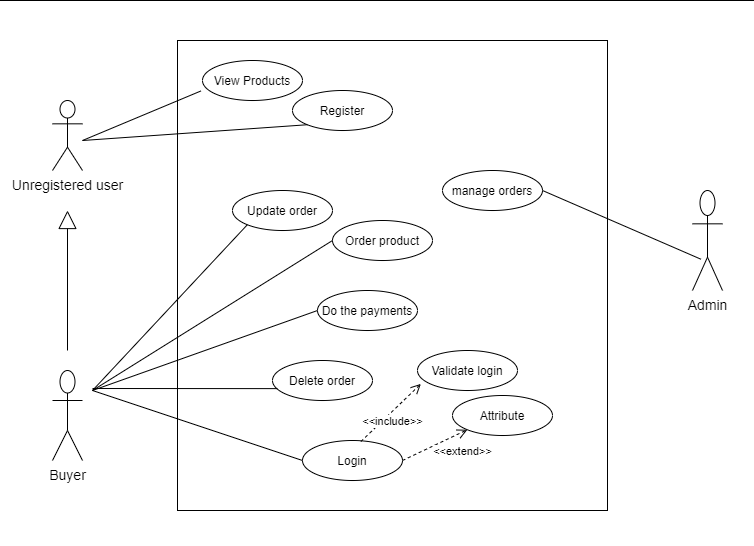

The diagram above was exported from draw.io. Its source (the exported page's mxGraphModel, read from the mxfile embedded in the PNG):
<mxGraphModel dx="1021" dy="506" grid="1" gridSize="10" guides="1" tooltips="1" connect="1" arrows="1" fold="1" page="1" pageScale="1" pageWidth="850" pageHeight="1100" math="0" shadow="0">
  <root>
    <mxCell id="0" />
    <mxCell id="1" parent="0" />
    <mxCell id="nnHPIEJRt9OKn5rIwFqt-3" value="" style="rounded=0;whiteSpace=wrap;html=1;" vertex="1" parent="1">
      <mxGeometry y="640" width="800" height="1000" as="geometry" />
    </mxCell>
    <mxCell id="nnHPIEJRt9OKn5rIwFqt-11" value="&lt;font style=&quot;font-size: 14px&quot;&gt;Unregistered user&lt;/font&gt;" style="shape=umlActor;verticalLabelPosition=bottom;verticalAlign=top;html=1;" vertex="1" parent="1">
      <mxGeometry x="60" y="740" width="30" height="70" as="geometry" />
    </mxCell>
    <mxCell id="nnHPIEJRt9OKn5rIwFqt-12" value="&lt;font style=&quot;font-size: 14px&quot;&gt;Buyer&lt;/font&gt;" style="shape=umlActor;verticalLabelPosition=bottom;verticalAlign=top;html=1;" vertex="1" parent="1">
      <mxGeometry x="60" y="1010" width="30" height="90" as="geometry" />
    </mxCell>
    <mxCell id="nnHPIEJRt9OKn5rIwFqt-13" value="&lt;font style=&quot;font-size: 14px&quot;&gt;Admin&lt;/font&gt;" style="shape=umlActor;verticalLabelPosition=bottom;verticalAlign=top;html=1;" vertex="1" parent="1">
      <mxGeometry x="700" y="830" width="30" height="100" as="geometry" />
    </mxCell>
    <mxCell id="nnHPIEJRt9OKn5rIwFqt-14" value="" style="rounded=0;whiteSpace=wrap;html=1;" vertex="1" parent="1">
      <mxGeometry x="185" y="680" width="430" height="470" as="geometry" />
    </mxCell>
    <mxCell id="nnHPIEJRt9OKn5rIwFqt-15" value="" style="endArrow=block;endSize=16;endFill=0;html=1;" edge="1" parent="1">
      <mxGeometry width="160" relative="1" as="geometry">
        <mxPoint x="75" y="990" as="sourcePoint" />
        <mxPoint x="75" y="850" as="targetPoint" />
      </mxGeometry>
    </mxCell>
    <mxCell id="nnHPIEJRt9OKn5rIwFqt-17" value="View Products" style="ellipse;whiteSpace=wrap;html=1;align=center;" vertex="1" parent="1">
      <mxGeometry x="210" y="700" width="100" height="40" as="geometry" />
    </mxCell>
    <mxCell id="nnHPIEJRt9OKn5rIwFqt-18" value="Register" style="ellipse;whiteSpace=wrap;html=1;align=center;" vertex="1" parent="1">
      <mxGeometry x="300" y="730" width="100" height="40" as="geometry" />
    </mxCell>
    <mxCell id="nnHPIEJRt9OKn5rIwFqt-19" value="" style="endArrow=none;html=1;rounded=0;entryX=-0.016;entryY=0.762;entryDx=0;entryDy=0;entryPerimeter=0;" edge="1" parent="1" target="nnHPIEJRt9OKn5rIwFqt-17">
      <mxGeometry relative="1" as="geometry">
        <mxPoint x="90" y="780" as="sourcePoint" />
        <mxPoint x="250" y="780" as="targetPoint" />
      </mxGeometry>
    </mxCell>
    <mxCell id="nnHPIEJRt9OKn5rIwFqt-20" value="" style="endArrow=none;html=1;rounded=0;entryX=0;entryY=1;entryDx=0;entryDy=0;" edge="1" parent="1" target="nnHPIEJRt9OKn5rIwFqt-18">
      <mxGeometry relative="1" as="geometry">
        <mxPoint x="90" y="780" as="sourcePoint" />
        <mxPoint x="238.4000000000001" y="760.4799999999998" as="targetPoint" />
      </mxGeometry>
    </mxCell>
    <mxCell id="nnHPIEJRt9OKn5rIwFqt-22" value="Order product" style="ellipse;whiteSpace=wrap;html=1;align=center;" vertex="1" parent="1">
      <mxGeometry x="340" y="860" width="100" height="40" as="geometry" />
    </mxCell>
    <mxCell id="nnHPIEJRt9OKn5rIwFqt-23" value="Update order" style="ellipse;whiteSpace=wrap;html=1;align=center;" vertex="1" parent="1">
      <mxGeometry x="240" y="830" width="100" height="40" as="geometry" />
    </mxCell>
    <mxCell id="nnHPIEJRt9OKn5rIwFqt-24" value="Do the payments" style="ellipse;whiteSpace=wrap;html=1;align=center;" vertex="1" parent="1">
      <mxGeometry x="325" y="930" width="100" height="40" as="geometry" />
    </mxCell>
    <mxCell id="nnHPIEJRt9OKn5rIwFqt-25" value="Delete order" style="ellipse;whiteSpace=wrap;html=1;align=center;" vertex="1" parent="1">
      <mxGeometry x="280" y="1000" width="100" height="40" as="geometry" />
    </mxCell>
    <mxCell id="nnHPIEJRt9OKn5rIwFqt-26" value="" style="endArrow=none;html=1;rounded=0;entryX=0;entryY=1;entryDx=0;entryDy=0;" edge="1" parent="1" target="nnHPIEJRt9OKn5rIwFqt-23">
      <mxGeometry relative="1" as="geometry">
        <mxPoint x="100" y="1030" as="sourcePoint" />
        <mxPoint x="260" y="1030" as="targetPoint" />
      </mxGeometry>
    </mxCell>
    <mxCell id="nnHPIEJRt9OKn5rIwFqt-27" value="" style="endArrow=none;html=1;rounded=0;entryX=0;entryY=0.5;entryDx=0;entryDy=0;" edge="1" parent="1" target="nnHPIEJRt9OKn5rIwFqt-22">
      <mxGeometry relative="1" as="geometry">
        <mxPoint x="100" y="1030" as="sourcePoint" />
        <mxPoint x="264.8544793961687" y="874.2255678634554" as="targetPoint" />
      </mxGeometry>
    </mxCell>
    <mxCell id="nnHPIEJRt9OKn5rIwFqt-28" value="" style="endArrow=none;html=1;rounded=0;entryX=0;entryY=0.5;entryDx=0;entryDy=0;" edge="1" parent="1" target="nnHPIEJRt9OKn5rIwFqt-24">
      <mxGeometry relative="1" as="geometry">
        <mxPoint x="100" y="1030" as="sourcePoint" />
        <mxPoint x="274.8544793961687" y="884.2255678634554" as="targetPoint" />
      </mxGeometry>
    </mxCell>
    <mxCell id="nnHPIEJRt9OKn5rIwFqt-29" value="" style="endArrow=none;html=1;rounded=0;entryX=0.049;entryY=0.703;entryDx=0;entryDy=0;entryPerimeter=0;" edge="1" parent="1" target="nnHPIEJRt9OKn5rIwFqt-25">
      <mxGeometry relative="1" as="geometry">
        <mxPoint x="100" y="1028" as="sourcePoint" />
        <mxPoint x="284.8544793961687" y="894.2255678634554" as="targetPoint" />
      </mxGeometry>
    </mxCell>
    <mxCell id="nnHPIEJRt9OKn5rIwFqt-30" value="Login" style="ellipse;whiteSpace=wrap;html=1;align=center;" vertex="1" parent="1">
      <mxGeometry x="310" y="1080" width="100" height="40" as="geometry" />
    </mxCell>
    <mxCell id="nnHPIEJRt9OKn5rIwFqt-31" value="" style="endArrow=none;html=1;rounded=0;entryX=0;entryY=0.5;entryDx=0;entryDy=0;" edge="1" parent="1" target="nnHPIEJRt9OKn5rIwFqt-30">
      <mxGeometry relative="1" as="geometry">
        <mxPoint x="100" y="1030" as="sourcePoint" />
        <mxPoint x="260" y="1030" as="targetPoint" />
      </mxGeometry>
    </mxCell>
    <mxCell id="nnHPIEJRt9OKn5rIwFqt-32" value="Validate login" style="ellipse;whiteSpace=wrap;html=1;align=center;" vertex="1" parent="1">
      <mxGeometry x="425" y="990" width="100" height="40" as="geometry" />
    </mxCell>
    <mxCell id="nnHPIEJRt9OKn5rIwFqt-34" value="&amp;lt;&amp;lt;include&amp;gt;&amp;gt;" style="html=1;verticalAlign=bottom;endArrow=open;dashed=1;endSize=8;exitX=0.584;exitY=0.026;exitDx=0;exitDy=0;exitPerimeter=0;entryX=0.034;entryY=0.835;entryDx=0;entryDy=0;entryPerimeter=0;" edge="1" parent="1" source="nnHPIEJRt9OKn5rIwFqt-30" target="nnHPIEJRt9OKn5rIwFqt-32">
      <mxGeometry x="-0.2684" y="-14" relative="1" as="geometry">
        <mxPoint x="480" y="920" as="sourcePoint" />
        <mxPoint x="400" y="920" as="targetPoint" />
        <mxPoint as="offset" />
      </mxGeometry>
    </mxCell>
    <mxCell id="nnHPIEJRt9OKn5rIwFqt-36" value="Attribute" style="ellipse;whiteSpace=wrap;html=1;align=center;" vertex="1" parent="1">
      <mxGeometry x="460" y="1035" width="100" height="40" as="geometry" />
    </mxCell>
    <mxCell id="nnHPIEJRt9OKn5rIwFqt-37" value="&amp;lt;&amp;lt;extend&amp;gt;&amp;gt;" style="html=1;verticalAlign=bottom;endArrow=open;dashed=1;endSize=8;exitX=1;exitY=0.5;exitDx=0;exitDy=0;entryX=0;entryY=1;entryDx=0;entryDy=0;" edge="1" parent="1" source="nnHPIEJRt9OKn5rIwFqt-30" target="nnHPIEJRt9OKn5rIwFqt-36">
      <mxGeometry x="0.5102" y="-26" relative="1" as="geometry">
        <mxPoint x="378.4000000000001" y="1091.04" as="sourcePoint" />
        <mxPoint x="438.4000000000001" y="1033.4" as="targetPoint" />
        <mxPoint as="offset" />
      </mxGeometry>
    </mxCell>
    <mxCell id="nnHPIEJRt9OKn5rIwFqt-38" value="manage orders" style="ellipse;whiteSpace=wrap;html=1;align=center;" vertex="1" parent="1">
      <mxGeometry x="450" y="810" width="100" height="40" as="geometry" />
    </mxCell>
    <mxCell id="nnHPIEJRt9OKn5rIwFqt-39" value="" style="endArrow=none;html=1;rounded=0;entryX=0.28;entryY=0.687;entryDx=0;entryDy=0;entryPerimeter=0;" edge="1" parent="1" target="nnHPIEJRt9OKn5rIwFqt-13">
      <mxGeometry relative="1" as="geometry">
        <mxPoint x="550" y="830" as="sourcePoint" />
        <mxPoint x="710" y="830" as="targetPoint" />
      </mxGeometry>
    </mxCell>
  </root>
</mxGraphModel>